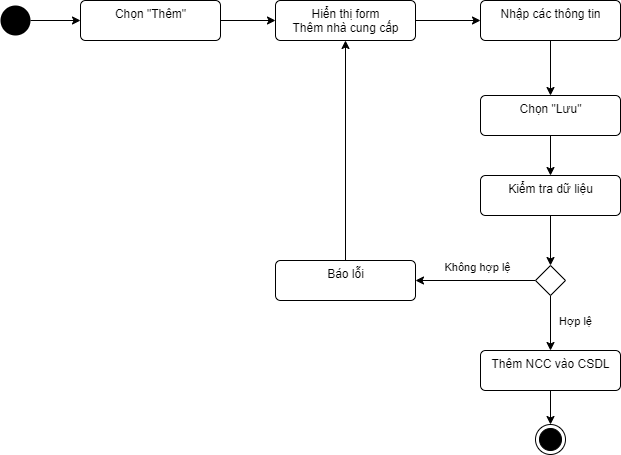

The diagram above was exported from draw.io. Its source (the exported page's mxGraphModel, read from the mxfile embedded in the PNG):
<mxGraphModel dx="768" dy="482" grid="0" gridSize="10" guides="1" tooltips="1" connect="1" arrows="1" fold="1" page="0" pageScale="1" pageWidth="850" pageHeight="1100" math="0" shadow="0">
  <root>
    <mxCell id="0" />
    <mxCell id="1" parent="0" />
    <mxCell id="ydRNrYwnhm6HTqLefddy-5" style="edgeStyle=orthogonalEdgeStyle;rounded=0;orthogonalLoop=1;jettySize=auto;html=1;entryX=0;entryY=0.5;entryDx=0;entryDy=0;" parent="1" source="ydRNrYwnhm6HTqLefddy-1" target="ydRNrYwnhm6HTqLefddy-3" edge="1">
      <mxGeometry relative="1" as="geometry" />
    </mxCell>
    <mxCell id="ydRNrYwnhm6HTqLefddy-1" value="" style="ellipse;fillColor=#000000;strokeColor=none;" parent="1" vertex="1">
      <mxGeometry x="80" y="200" width="30" height="30" as="geometry" />
    </mxCell>
    <mxCell id="ydRNrYwnhm6HTqLefddy-6" style="edgeStyle=orthogonalEdgeStyle;rounded=0;orthogonalLoop=1;jettySize=auto;html=1;entryX=0;entryY=0.5;entryDx=0;entryDy=0;" parent="1" source="ydRNrYwnhm6HTqLefddy-3" target="ydRNrYwnhm6HTqLefddy-4" edge="1">
      <mxGeometry relative="1" as="geometry" />
    </mxCell>
    <mxCell id="ydRNrYwnhm6HTqLefddy-3" value="Chọn &quot;Thêm&quot;" style="html=1;align=center;verticalAlign=top;rounded=1;absoluteArcSize=1;arcSize=10;dashed=0;" parent="1" vertex="1">
      <mxGeometry x="160" y="195" width="140" height="40" as="geometry" />
    </mxCell>
    <mxCell id="ydRNrYwnhm6HTqLefddy-8" style="edgeStyle=orthogonalEdgeStyle;rounded=0;orthogonalLoop=1;jettySize=auto;html=1;entryX=0;entryY=0.5;entryDx=0;entryDy=0;" parent="1" source="ydRNrYwnhm6HTqLefddy-4" target="ydRNrYwnhm6HTqLefddy-7" edge="1">
      <mxGeometry relative="1" as="geometry" />
    </mxCell>
    <mxCell id="ydRNrYwnhm6HTqLefddy-4" value="Hiển thị form&lt;br&gt;Thêm nhà cung cấp" style="html=1;align=center;verticalAlign=top;rounded=1;absoluteArcSize=1;arcSize=10;dashed=0;" parent="1" vertex="1">
      <mxGeometry x="355" y="195" width="140" height="40" as="geometry" />
    </mxCell>
    <mxCell id="ydRNrYwnhm6HTqLefddy-10" style="edgeStyle=orthogonalEdgeStyle;rounded=0;orthogonalLoop=1;jettySize=auto;html=1;exitX=0.5;exitY=1;exitDx=0;exitDy=0;entryX=0.5;entryY=0;entryDx=0;entryDy=0;" parent="1" source="ydRNrYwnhm6HTqLefddy-7" target="ydRNrYwnhm6HTqLefddy-9" edge="1">
      <mxGeometry relative="1" as="geometry" />
    </mxCell>
    <mxCell id="ydRNrYwnhm6HTqLefddy-7" value="Nhập các thông tin" style="html=1;align=center;verticalAlign=top;rounded=1;absoluteArcSize=1;arcSize=10;dashed=0;" parent="1" vertex="1">
      <mxGeometry x="560" y="195" width="140" height="40" as="geometry" />
    </mxCell>
    <mxCell id="ydRNrYwnhm6HTqLefddy-12" value="" style="edgeStyle=orthogonalEdgeStyle;rounded=0;orthogonalLoop=1;jettySize=auto;html=1;" parent="1" source="ydRNrYwnhm6HTqLefddy-9" target="ydRNrYwnhm6HTqLefddy-11" edge="1">
      <mxGeometry relative="1" as="geometry" />
    </mxCell>
    <mxCell id="ydRNrYwnhm6HTqLefddy-9" value="Chọn &quot;Lưu&quot;" style="html=1;align=center;verticalAlign=top;rounded=1;absoluteArcSize=1;arcSize=10;dashed=0;" parent="1" vertex="1">
      <mxGeometry x="560" y="290" width="140" height="40" as="geometry" />
    </mxCell>
    <mxCell id="ydRNrYwnhm6HTqLefddy-14" value="" style="edgeStyle=orthogonalEdgeStyle;rounded=0;orthogonalLoop=1;jettySize=auto;html=1;" parent="1" source="ydRNrYwnhm6HTqLefddy-11" target="ydRNrYwnhm6HTqLefddy-13" edge="1">
      <mxGeometry relative="1" as="geometry" />
    </mxCell>
    <mxCell id="ydRNrYwnhm6HTqLefddy-11" value="Kiểm tra dữ liệu" style="html=1;align=center;verticalAlign=top;rounded=1;absoluteArcSize=1;arcSize=10;dashed=0;" parent="1" vertex="1">
      <mxGeometry x="560" y="370" width="140" height="40" as="geometry" />
    </mxCell>
    <mxCell id="ydRNrYwnhm6HTqLefddy-18" value="Không hợp lệ" style="edgeStyle=orthogonalEdgeStyle;rounded=0;orthogonalLoop=1;jettySize=auto;html=1;" parent="1" source="ydRNrYwnhm6HTqLefddy-13" target="ydRNrYwnhm6HTqLefddy-17" edge="1">
      <mxGeometry x="-0.0333" y="-13" relative="1" as="geometry">
        <mxPoint as="offset" />
      </mxGeometry>
    </mxCell>
    <mxCell id="ydRNrYwnhm6HTqLefddy-22" value="Hợp lệ" style="edgeStyle=orthogonalEdgeStyle;rounded=0;orthogonalLoop=1;jettySize=auto;html=1;entryX=0.5;entryY=0;entryDx=0;entryDy=0;" parent="1" source="ydRNrYwnhm6HTqLefddy-13" target="ydRNrYwnhm6HTqLefddy-21" edge="1">
      <mxGeometry x="-0.0545" y="25" relative="1" as="geometry">
        <mxPoint as="offset" />
      </mxGeometry>
    </mxCell>
    <mxCell id="ydRNrYwnhm6HTqLefddy-13" value="" style="rhombus;whiteSpace=wrap;html=1;rounded=0;dashed=0;verticalAlign=top;arcSize=10;" parent="1" vertex="1">
      <mxGeometry x="615" y="460" width="30" height="30" as="geometry" />
    </mxCell>
    <mxCell id="ydRNrYwnhm6HTqLefddy-19" style="edgeStyle=orthogonalEdgeStyle;rounded=0;orthogonalLoop=1;jettySize=auto;html=1;entryX=0.5;entryY=1;entryDx=0;entryDy=0;" parent="1" source="ydRNrYwnhm6HTqLefddy-17" target="ydRNrYwnhm6HTqLefddy-4" edge="1">
      <mxGeometry relative="1" as="geometry" />
    </mxCell>
    <mxCell id="ydRNrYwnhm6HTqLefddy-17" value="Báo lỗi" style="html=1;align=center;verticalAlign=top;rounded=1;absoluteArcSize=1;arcSize=10;dashed=0;" parent="1" vertex="1">
      <mxGeometry x="355" y="455" width="140" height="40" as="geometry" />
    </mxCell>
    <mxCell id="ydRNrYwnhm6HTqLefddy-25" style="edgeStyle=orthogonalEdgeStyle;rounded=0;orthogonalLoop=1;jettySize=auto;html=1;entryX=0.5;entryY=0;entryDx=0;entryDy=0;" parent="1" source="ydRNrYwnhm6HTqLefddy-21" target="ydRNrYwnhm6HTqLefddy-24" edge="1">
      <mxGeometry relative="1" as="geometry" />
    </mxCell>
    <mxCell id="ydRNrYwnhm6HTqLefddy-21" value="Thêm NCC vào CSDL" style="html=1;align=center;verticalAlign=top;rounded=1;absoluteArcSize=1;arcSize=10;dashed=0;" parent="1" vertex="1">
      <mxGeometry x="560" y="545" width="140" height="40" as="geometry" />
    </mxCell>
    <mxCell id="ydRNrYwnhm6HTqLefddy-24" value="" style="ellipse;html=1;shape=endState;fillColor=#000000;strokeColor=#000000;rounded=1;" parent="1" vertex="1">
      <mxGeometry x="615" y="619" width="30" height="30" as="geometry" />
    </mxCell>
  </root>
</mxGraphModel>